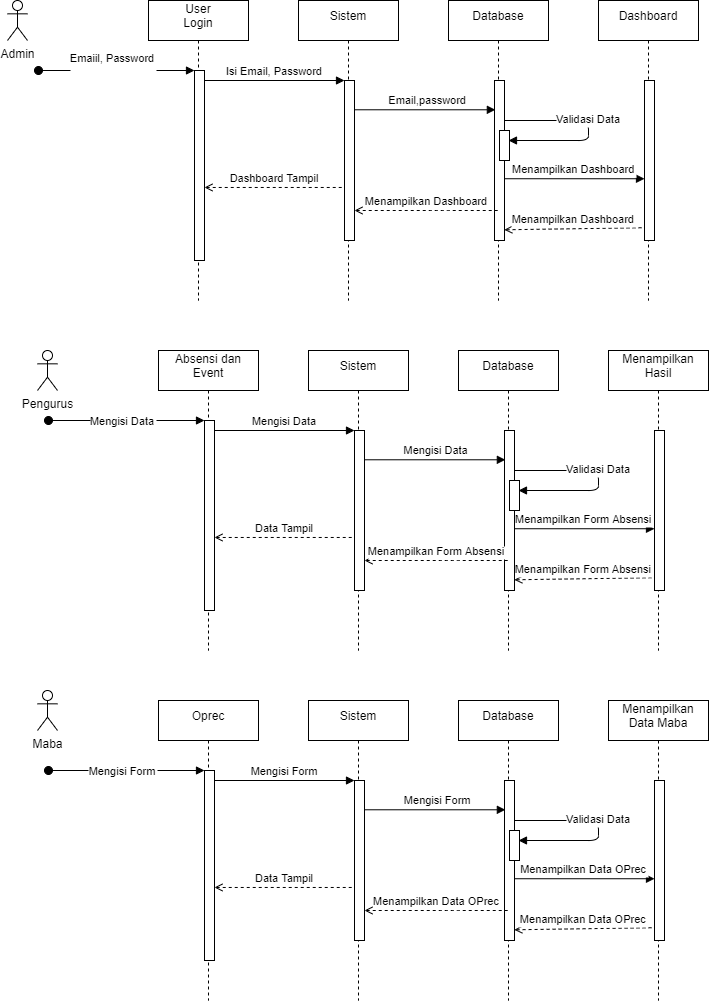

The diagram above was exported from draw.io. Its source (the exported page's mxGraphModel, read from the mxfile embedded in the PNG):
<mxGraphModel dx="1019" dy="519" grid="1" gridSize="10" guides="1" tooltips="1" connect="1" arrows="1" fold="1" page="1" pageScale="1" pageWidth="827" pageHeight="1169" math="0" shadow="0">
  <root>
    <mxCell id="0" />
    <mxCell id="1" parent="0" />
    <mxCell id="clh3_0O5lCd5D5do2Klf-2" value="" style="shape=umlLifeline;perimeter=lifelinePerimeter;container=1;collapsible=0;recursiveResize=0;rounded=0;shadow=0;strokeWidth=1;" parent="1" vertex="1">
      <mxGeometry x="191" y="100" width="100" height="300" as="geometry" />
    </mxCell>
    <mxCell id="clh3_0O5lCd5D5do2Klf-3" value="" style="points=[];perimeter=orthogonalPerimeter;rounded=0;shadow=0;strokeWidth=1;" parent="clh3_0O5lCd5D5do2Klf-2" vertex="1">
      <mxGeometry x="46" y="70" width="10" height="190" as="geometry" />
    </mxCell>
    <mxCell id="clh3_0O5lCd5D5do2Klf-4" value="Emaiil, Password&#10;" style="verticalAlign=bottom;startArrow=oval;endArrow=block;startSize=8;shadow=0;strokeWidth=1;" parent="clh3_0O5lCd5D5do2Klf-2" target="clh3_0O5lCd5D5do2Klf-3" edge="1">
      <mxGeometry x="-0.0476" y="-10" relative="1" as="geometry">
        <mxPoint x="-110" y="70" as="sourcePoint" />
        <mxPoint as="offset" />
      </mxGeometry>
    </mxCell>
    <mxCell id="clh3_0O5lCd5D5do2Klf-5" value="User Login" style="text;html=1;strokeColor=none;fillColor=none;align=center;verticalAlign=middle;whiteSpace=wrap;rounded=0;" parent="clh3_0O5lCd5D5do2Klf-2" vertex="1">
      <mxGeometry x="20" width="60" height="30" as="geometry" />
    </mxCell>
    <mxCell id="clh3_0O5lCd5D5do2Klf-6" value="Isi Email, Password" style="verticalAlign=bottom;endArrow=block;entryX=0;entryY=0;shadow=0;strokeWidth=1;" parent="1" source="clh3_0O5lCd5D5do2Klf-3" edge="1">
      <mxGeometry relative="1" as="geometry">
        <mxPoint x="317" y="180" as="sourcePoint" />
        <mxPoint x="387" y="180.0000000000001" as="targetPoint" />
      </mxGeometry>
    </mxCell>
    <mxCell id="clh3_0O5lCd5D5do2Klf-7" value="Dashboard Tampil" style="verticalAlign=bottom;endArrow=none;dashed=1;endSize=8;shadow=0;strokeWidth=1;startArrow=open;startFill=0;endFill=0;" parent="1" source="clh3_0O5lCd5D5do2Klf-3" edge="1">
      <mxGeometry relative="1" as="geometry">
        <mxPoint x="387" y="286.9699999999998" as="targetPoint" />
        <mxPoint x="241" y="287" as="sourcePoint" />
      </mxGeometry>
    </mxCell>
    <mxCell id="clh3_0O5lCd5D5do2Klf-8" value="Admin" style="shape=umlActor;verticalLabelPosition=bottom;verticalAlign=top;html=1;outlineConnect=0;" parent="1" vertex="1">
      <mxGeometry x="50" y="100" width="20" height="40" as="geometry" />
    </mxCell>
    <mxCell id="clh3_0O5lCd5D5do2Klf-9" value="" style="shape=umlLifeline;perimeter=lifelinePerimeter;container=1;collapsible=0;recursiveResize=0;rounded=0;shadow=0;strokeWidth=1;" parent="1" vertex="1">
      <mxGeometry x="341" y="100" width="100" height="300" as="geometry" />
    </mxCell>
    <mxCell id="clh3_0O5lCd5D5do2Klf-10" value="" style="points=[];perimeter=orthogonalPerimeter;rounded=0;shadow=0;strokeWidth=1;" parent="clh3_0O5lCd5D5do2Klf-9" vertex="1">
      <mxGeometry x="46" y="80" width="10" height="160" as="geometry" />
    </mxCell>
    <mxCell id="clh3_0O5lCd5D5do2Klf-11" value="Sistem" style="text;html=1;strokeColor=none;fillColor=none;align=center;verticalAlign=middle;whiteSpace=wrap;rounded=0;" parent="clh3_0O5lCd5D5do2Klf-9" vertex="1">
      <mxGeometry x="20" width="60" height="30" as="geometry" />
    </mxCell>
    <mxCell id="clh3_0O5lCd5D5do2Klf-12" value="Menampilkan Dashboard" style="verticalAlign=bottom;endArrow=block;shadow=0;strokeWidth=1;exitX=0.914;exitY=0.614;exitDx=0;exitDy=0;exitPerimeter=0;" parent="1" source="clh3_0O5lCd5D5do2Klf-18" target="clh3_0O5lCd5D5do2Klf-15" edge="1">
      <mxGeometry relative="1" as="geometry">
        <mxPoint x="431" y="200.0000000000001" as="sourcePoint" />
        <mxPoint x="608.01" y="204.72000000000003" as="targetPoint" />
      </mxGeometry>
    </mxCell>
    <mxCell id="clh3_0O5lCd5D5do2Klf-13" value="Menampilkan Dashboard" style="verticalAlign=bottom;endArrow=none;dashed=1;endSize=8;shadow=0;strokeWidth=1;startArrow=open;startFill=0;endFill=0;exitX=0.983;exitY=0.933;exitDx=0;exitDy=0;exitPerimeter=0;entryX=-0.017;entryY=0.92;entryDx=0;entryDy=0;entryPerimeter=0;" parent="1" source="clh3_0O5lCd5D5do2Klf-18" target="clh3_0O5lCd5D5do2Klf-15" edge="1">
      <mxGeometry x="-0.0095" relative="1" as="geometry">
        <mxPoint x="607" y="316" as="targetPoint" />
        <mxPoint x="431" y="316" as="sourcePoint" />
        <mxPoint as="offset" />
      </mxGeometry>
    </mxCell>
    <mxCell id="clh3_0O5lCd5D5do2Klf-14" value="" style="shape=umlLifeline;perimeter=lifelinePerimeter;container=1;collapsible=0;recursiveResize=0;rounded=0;shadow=0;strokeWidth=1;" parent="1" vertex="1">
      <mxGeometry x="641" y="100" width="100" height="300" as="geometry" />
    </mxCell>
    <mxCell id="clh3_0O5lCd5D5do2Klf-15" value="" style="points=[];perimeter=orthogonalPerimeter;rounded=0;shadow=0;strokeWidth=1;" parent="clh3_0O5lCd5D5do2Klf-14" vertex="1">
      <mxGeometry x="46" y="80" width="10" height="160" as="geometry" />
    </mxCell>
    <mxCell id="clh3_0O5lCd5D5do2Klf-16" value="Dashboard" style="text;html=1;strokeColor=none;fillColor=none;align=center;verticalAlign=middle;whiteSpace=wrap;rounded=0;" parent="clh3_0O5lCd5D5do2Klf-14" vertex="1">
      <mxGeometry x="20" width="60" height="30" as="geometry" />
    </mxCell>
    <mxCell id="clh3_0O5lCd5D5do2Klf-17" value="" style="shape=umlLifeline;perimeter=lifelinePerimeter;container=1;collapsible=0;recursiveResize=0;rounded=0;shadow=0;strokeWidth=1;" parent="1" vertex="1">
      <mxGeometry x="491" y="100" width="100" height="300" as="geometry" />
    </mxCell>
    <mxCell id="clh3_0O5lCd5D5do2Klf-18" value="" style="points=[];perimeter=orthogonalPerimeter;rounded=0;shadow=0;strokeWidth=1;" parent="clh3_0O5lCd5D5do2Klf-17" vertex="1">
      <mxGeometry x="46" y="80" width="10" height="160" as="geometry" />
    </mxCell>
    <mxCell id="clh3_0O5lCd5D5do2Klf-19" value="Database" style="text;html=1;strokeColor=none;fillColor=none;align=center;verticalAlign=middle;whiteSpace=wrap;rounded=0;" parent="clh3_0O5lCd5D5do2Klf-17" vertex="1">
      <mxGeometry x="20" width="60" height="30" as="geometry" />
    </mxCell>
    <mxCell id="clh3_0O5lCd5D5do2Klf-20" value="" style="points=[];perimeter=orthogonalPerimeter;rounded=0;shadow=0;strokeWidth=1;" parent="clh3_0O5lCd5D5do2Klf-17" vertex="1">
      <mxGeometry x="51" y="130" width="10" height="30" as="geometry" />
    </mxCell>
    <mxCell id="clh3_0O5lCd5D5do2Klf-21" value="Validasi Data" style="verticalAlign=bottom;endArrow=block;shadow=0;strokeWidth=1;exitX=0.914;exitY=0.614;exitDx=0;exitDy=0;exitPerimeter=0;edgeStyle=orthogonalEdgeStyle;" parent="clh3_0O5lCd5D5do2Klf-17" edge="1">
      <mxGeometry relative="1" as="geometry">
        <mxPoint x="56.000000000000114" y="120" as="sourcePoint" />
        <mxPoint x="60" y="140" as="targetPoint" />
        <Array as="points">
          <mxPoint x="140" y="120" />
          <mxPoint x="140" y="140" />
        </Array>
      </mxGeometry>
    </mxCell>
    <mxCell id="clh3_0O5lCd5D5do2Klf-22" value="Email,password" style="verticalAlign=bottom;endArrow=block;shadow=0;strokeWidth=1;exitX=1.017;exitY=0.183;exitDx=0;exitDy=0;exitPerimeter=0;entryX=0.086;entryY=0.183;entryDx=0;entryDy=0;entryPerimeter=0;" parent="1" source="clh3_0O5lCd5D5do2Klf-10" target="clh3_0O5lCd5D5do2Klf-18" edge="1">
      <mxGeometry x="0.0313" relative="1" as="geometry">
        <mxPoint x="411" y="210" as="sourcePoint" />
        <mxPoint x="531" y="209" as="targetPoint" />
        <mxPoint as="offset" />
      </mxGeometry>
    </mxCell>
    <mxCell id="clh3_0O5lCd5D5do2Klf-23" value="Menampilkan Dashboard" style="verticalAlign=bottom;endArrow=none;dashed=1;endSize=8;shadow=0;strokeWidth=1;startArrow=open;startFill=0;endFill=0;" parent="1" source="clh3_0O5lCd5D5do2Klf-10" edge="1">
      <mxGeometry relative="1" as="geometry">
        <mxPoint x="541" y="310" as="targetPoint" />
        <mxPoint x="411" y="319" as="sourcePoint" />
        <Array as="points">
          <mxPoint x="481" y="310" />
        </Array>
      </mxGeometry>
    </mxCell>
    <mxCell id="clh3_0O5lCd5D5do2Klf-24" value="" style="shape=umlLifeline;perimeter=lifelinePerimeter;container=1;collapsible=0;recursiveResize=0;rounded=0;shadow=0;strokeWidth=1;" parent="1" vertex="1">
      <mxGeometry x="201" y="450" width="100" height="300" as="geometry" />
    </mxCell>
    <mxCell id="clh3_0O5lCd5D5do2Klf-25" value="" style="points=[];perimeter=orthogonalPerimeter;rounded=0;shadow=0;strokeWidth=1;" parent="clh3_0O5lCd5D5do2Klf-24" vertex="1">
      <mxGeometry x="46" y="70" width="10" height="190" as="geometry" />
    </mxCell>
    <mxCell id="clh3_0O5lCd5D5do2Klf-26" value="Mengisi Data" style="verticalAlign=bottom;startArrow=oval;endArrow=block;startSize=8;shadow=0;strokeWidth=1;" parent="clh3_0O5lCd5D5do2Klf-24" target="clh3_0O5lCd5D5do2Klf-25" edge="1">
      <mxGeometry x="-0.0476" y="-10" relative="1" as="geometry">
        <mxPoint x="-110" y="70" as="sourcePoint" />
        <mxPoint as="offset" />
      </mxGeometry>
    </mxCell>
    <mxCell id="clh3_0O5lCd5D5do2Klf-27" value="Absensi dan Event" style="text;html=1;strokeColor=none;fillColor=none;align=center;verticalAlign=middle;whiteSpace=wrap;rounded=0;" parent="clh3_0O5lCd5D5do2Klf-24" vertex="1">
      <mxGeometry width="100" height="30" as="geometry" />
    </mxCell>
    <mxCell id="clh3_0O5lCd5D5do2Klf-28" value="Mengisi Data" style="verticalAlign=bottom;endArrow=block;entryX=0;entryY=0;shadow=0;strokeWidth=1;" parent="1" source="clh3_0O5lCd5D5do2Klf-25" edge="1">
      <mxGeometry relative="1" as="geometry">
        <mxPoint x="327" y="530" as="sourcePoint" />
        <mxPoint x="397" y="530" as="targetPoint" />
      </mxGeometry>
    </mxCell>
    <mxCell id="clh3_0O5lCd5D5do2Klf-29" value="Data Tampil" style="verticalAlign=bottom;endArrow=none;dashed=1;endSize=8;shadow=0;strokeWidth=1;startArrow=open;startFill=0;endFill=0;" parent="1" source="clh3_0O5lCd5D5do2Klf-25" edge="1">
      <mxGeometry relative="1" as="geometry">
        <mxPoint x="397" y="636.9699999999998" as="targetPoint" />
        <mxPoint x="251" y="637" as="sourcePoint" />
      </mxGeometry>
    </mxCell>
    <mxCell id="clh3_0O5lCd5D5do2Klf-30" value="Pengurus" style="shape=umlActor;verticalLabelPosition=bottom;verticalAlign=top;html=1;outlineConnect=0;" parent="1" vertex="1">
      <mxGeometry x="80" y="450" width="20" height="40" as="geometry" />
    </mxCell>
    <mxCell id="clh3_0O5lCd5D5do2Klf-31" value="" style="shape=umlLifeline;perimeter=lifelinePerimeter;container=1;collapsible=0;recursiveResize=0;rounded=0;shadow=0;strokeWidth=1;" parent="1" vertex="1">
      <mxGeometry x="351" y="450" width="100" height="300" as="geometry" />
    </mxCell>
    <mxCell id="clh3_0O5lCd5D5do2Klf-32" value="" style="points=[];perimeter=orthogonalPerimeter;rounded=0;shadow=0;strokeWidth=1;" parent="clh3_0O5lCd5D5do2Klf-31" vertex="1">
      <mxGeometry x="46" y="80" width="10" height="160" as="geometry" />
    </mxCell>
    <mxCell id="clh3_0O5lCd5D5do2Klf-33" value="Sistem" style="text;html=1;strokeColor=none;fillColor=none;align=center;verticalAlign=middle;whiteSpace=wrap;rounded=0;" parent="clh3_0O5lCd5D5do2Klf-31" vertex="1">
      <mxGeometry x="20" width="60" height="30" as="geometry" />
    </mxCell>
    <mxCell id="clh3_0O5lCd5D5do2Klf-34" value="Menampilkan Form Absensi" style="verticalAlign=bottom;endArrow=block;shadow=0;strokeWidth=1;exitX=0.914;exitY=0.614;exitDx=0;exitDy=0;exitPerimeter=0;" parent="1" source="clh3_0O5lCd5D5do2Klf-40" target="clh3_0O5lCd5D5do2Klf-37" edge="1">
      <mxGeometry relative="1" as="geometry">
        <mxPoint x="441" y="550.0000000000001" as="sourcePoint" />
        <mxPoint x="618.01" y="554.72" as="targetPoint" />
      </mxGeometry>
    </mxCell>
    <mxCell id="clh3_0O5lCd5D5do2Klf-35" value="Menampilkan Form Absensi" style="verticalAlign=bottom;endArrow=none;dashed=1;endSize=8;shadow=0;strokeWidth=1;startArrow=open;startFill=0;endFill=0;exitX=0.983;exitY=0.933;exitDx=0;exitDy=0;exitPerimeter=0;entryX=-0.017;entryY=0.92;entryDx=0;entryDy=0;entryPerimeter=0;" parent="1" source="clh3_0O5lCd5D5do2Klf-40" target="clh3_0O5lCd5D5do2Klf-37" edge="1">
      <mxGeometry x="-0.0095" relative="1" as="geometry">
        <mxPoint x="617" y="666" as="targetPoint" />
        <mxPoint x="441" y="666" as="sourcePoint" />
        <mxPoint as="offset" />
      </mxGeometry>
    </mxCell>
    <mxCell id="clh3_0O5lCd5D5do2Klf-36" value="" style="shape=umlLifeline;perimeter=lifelinePerimeter;container=1;collapsible=0;recursiveResize=0;rounded=0;shadow=0;strokeWidth=1;" parent="1" vertex="1">
      <mxGeometry x="651" y="450" width="100" height="300" as="geometry" />
    </mxCell>
    <mxCell id="clh3_0O5lCd5D5do2Klf-37" value="" style="points=[];perimeter=orthogonalPerimeter;rounded=0;shadow=0;strokeWidth=1;" parent="clh3_0O5lCd5D5do2Klf-36" vertex="1">
      <mxGeometry x="46" y="80" width="10" height="160" as="geometry" />
    </mxCell>
    <mxCell id="clh3_0O5lCd5D5do2Klf-38" value="Menampilkan Hasil" style="text;html=1;strokeColor=none;fillColor=none;align=center;verticalAlign=middle;whiteSpace=wrap;rounded=0;" parent="clh3_0O5lCd5D5do2Klf-36" vertex="1">
      <mxGeometry width="100" height="30" as="geometry" />
    </mxCell>
    <mxCell id="clh3_0O5lCd5D5do2Klf-39" value="" style="shape=umlLifeline;perimeter=lifelinePerimeter;container=1;collapsible=0;recursiveResize=0;rounded=0;shadow=0;strokeWidth=1;" parent="1" vertex="1">
      <mxGeometry x="501" y="450" width="100" height="300" as="geometry" />
    </mxCell>
    <mxCell id="clh3_0O5lCd5D5do2Klf-40" value="" style="points=[];perimeter=orthogonalPerimeter;rounded=0;shadow=0;strokeWidth=1;" parent="clh3_0O5lCd5D5do2Klf-39" vertex="1">
      <mxGeometry x="46" y="80" width="10" height="160" as="geometry" />
    </mxCell>
    <mxCell id="clh3_0O5lCd5D5do2Klf-41" value="Database" style="text;html=1;strokeColor=none;fillColor=none;align=center;verticalAlign=middle;whiteSpace=wrap;rounded=0;" parent="clh3_0O5lCd5D5do2Klf-39" vertex="1">
      <mxGeometry x="20" width="60" height="30" as="geometry" />
    </mxCell>
    <mxCell id="clh3_0O5lCd5D5do2Klf-42" value="" style="points=[];perimeter=orthogonalPerimeter;rounded=0;shadow=0;strokeWidth=1;" parent="clh3_0O5lCd5D5do2Klf-39" vertex="1">
      <mxGeometry x="51" y="130" width="10" height="30" as="geometry" />
    </mxCell>
    <mxCell id="clh3_0O5lCd5D5do2Klf-43" value="Validasi Data" style="verticalAlign=bottom;endArrow=block;shadow=0;strokeWidth=1;exitX=0.914;exitY=0.614;exitDx=0;exitDy=0;exitPerimeter=0;edgeStyle=orthogonalEdgeStyle;" parent="clh3_0O5lCd5D5do2Klf-39" edge="1">
      <mxGeometry relative="1" as="geometry">
        <mxPoint x="56.000000000000114" y="120" as="sourcePoint" />
        <mxPoint x="60" y="140" as="targetPoint" />
        <Array as="points">
          <mxPoint x="140" y="120" />
          <mxPoint x="140" y="140" />
        </Array>
      </mxGeometry>
    </mxCell>
    <mxCell id="clh3_0O5lCd5D5do2Klf-44" value="Mengisi Data " style="verticalAlign=bottom;endArrow=block;shadow=0;strokeWidth=1;exitX=1.017;exitY=0.183;exitDx=0;exitDy=0;exitPerimeter=0;entryX=0.086;entryY=0.183;entryDx=0;entryDy=0;entryPerimeter=0;" parent="1" source="clh3_0O5lCd5D5do2Klf-32" target="clh3_0O5lCd5D5do2Klf-40" edge="1">
      <mxGeometry x="0.0313" relative="1" as="geometry">
        <mxPoint x="421" y="560" as="sourcePoint" />
        <mxPoint x="541" y="559" as="targetPoint" />
        <mxPoint as="offset" />
      </mxGeometry>
    </mxCell>
    <mxCell id="clh3_0O5lCd5D5do2Klf-45" value="Menampilkan Form Absensi" style="verticalAlign=bottom;endArrow=none;dashed=1;endSize=8;shadow=0;strokeWidth=1;startArrow=open;startFill=0;endFill=0;" parent="1" source="clh3_0O5lCd5D5do2Klf-32" target="clh3_0O5lCd5D5do2Klf-39" edge="1">
      <mxGeometry relative="1" as="geometry">
        <mxPoint x="407" y="668.64" as="targetPoint" />
        <mxPoint x="421" y="669" as="sourcePoint" />
        <Array as="points">
          <mxPoint x="491" y="660" />
        </Array>
      </mxGeometry>
    </mxCell>
    <mxCell id="clh3_0O5lCd5D5do2Klf-46" value="" style="shape=umlLifeline;perimeter=lifelinePerimeter;container=1;collapsible=0;recursiveResize=0;rounded=0;shadow=0;strokeWidth=1;" parent="1" vertex="1">
      <mxGeometry x="201" y="800" width="100" height="300" as="geometry" />
    </mxCell>
    <mxCell id="clh3_0O5lCd5D5do2Klf-47" value="" style="points=[];perimeter=orthogonalPerimeter;rounded=0;shadow=0;strokeWidth=1;" parent="clh3_0O5lCd5D5do2Klf-46" vertex="1">
      <mxGeometry x="46" y="70" width="10" height="190" as="geometry" />
    </mxCell>
    <mxCell id="clh3_0O5lCd5D5do2Klf-48" value="Mengisi Form" style="verticalAlign=bottom;startArrow=oval;endArrow=block;startSize=8;shadow=0;strokeWidth=1;" parent="clh3_0O5lCd5D5do2Klf-46" target="clh3_0O5lCd5D5do2Klf-47" edge="1">
      <mxGeometry x="-0.0476" y="-10" relative="1" as="geometry">
        <mxPoint x="-110" y="70" as="sourcePoint" />
        <mxPoint as="offset" />
      </mxGeometry>
    </mxCell>
    <mxCell id="clh3_0O5lCd5D5do2Klf-49" value="Oprec" style="text;html=1;strokeColor=none;fillColor=none;align=center;verticalAlign=middle;whiteSpace=wrap;rounded=0;" parent="clh3_0O5lCd5D5do2Klf-46" vertex="1">
      <mxGeometry width="100" height="30" as="geometry" />
    </mxCell>
    <mxCell id="clh3_0O5lCd5D5do2Klf-50" value="Mengisi Form" style="verticalAlign=bottom;endArrow=block;entryX=0;entryY=0;shadow=0;strokeWidth=1;" parent="1" source="clh3_0O5lCd5D5do2Klf-47" edge="1">
      <mxGeometry relative="1" as="geometry">
        <mxPoint x="327" y="880" as="sourcePoint" />
        <mxPoint x="397" y="880" as="targetPoint" />
      </mxGeometry>
    </mxCell>
    <mxCell id="clh3_0O5lCd5D5do2Klf-51" value="Data Tampil" style="verticalAlign=bottom;endArrow=none;dashed=1;endSize=8;shadow=0;strokeWidth=1;startArrow=open;startFill=0;endFill=0;" parent="1" source="clh3_0O5lCd5D5do2Klf-47" edge="1">
      <mxGeometry relative="1" as="geometry">
        <mxPoint x="397" y="986.9699999999998" as="targetPoint" />
        <mxPoint x="251" y="987" as="sourcePoint" />
      </mxGeometry>
    </mxCell>
    <mxCell id="clh3_0O5lCd5D5do2Klf-52" value="Maba" style="shape=umlActor;verticalLabelPosition=bottom;verticalAlign=top;html=1;outlineConnect=0;" parent="1" vertex="1">
      <mxGeometry x="80" y="790" width="20" height="40" as="geometry" />
    </mxCell>
    <mxCell id="clh3_0O5lCd5D5do2Klf-53" value="" style="shape=umlLifeline;perimeter=lifelinePerimeter;container=1;collapsible=0;recursiveResize=0;rounded=0;shadow=0;strokeWidth=1;" parent="1" vertex="1">
      <mxGeometry x="351" y="800" width="100" height="300" as="geometry" />
    </mxCell>
    <mxCell id="clh3_0O5lCd5D5do2Klf-54" value="" style="points=[];perimeter=orthogonalPerimeter;rounded=0;shadow=0;strokeWidth=1;" parent="clh3_0O5lCd5D5do2Klf-53" vertex="1">
      <mxGeometry x="46" y="80" width="10" height="160" as="geometry" />
    </mxCell>
    <mxCell id="clh3_0O5lCd5D5do2Klf-55" value="Sistem" style="text;html=1;strokeColor=none;fillColor=none;align=center;verticalAlign=middle;whiteSpace=wrap;rounded=0;" parent="clh3_0O5lCd5D5do2Klf-53" vertex="1">
      <mxGeometry x="20" width="60" height="30" as="geometry" />
    </mxCell>
    <mxCell id="clh3_0O5lCd5D5do2Klf-56" value="Menampilkan Data OPrec" style="verticalAlign=bottom;endArrow=block;shadow=0;strokeWidth=1;exitX=0.914;exitY=0.614;exitDx=0;exitDy=0;exitPerimeter=0;" parent="1" source="clh3_0O5lCd5D5do2Klf-62" target="clh3_0O5lCd5D5do2Klf-59" edge="1">
      <mxGeometry relative="1" as="geometry">
        <mxPoint x="441" y="900" as="sourcePoint" />
        <mxPoint x="618.01" y="904.72" as="targetPoint" />
      </mxGeometry>
    </mxCell>
    <mxCell id="clh3_0O5lCd5D5do2Klf-57" value="Menampilkan Data OPrec" style="verticalAlign=bottom;endArrow=none;dashed=1;endSize=8;shadow=0;strokeWidth=1;startArrow=open;startFill=0;endFill=0;exitX=0.983;exitY=0.933;exitDx=0;exitDy=0;exitPerimeter=0;entryX=-0.017;entryY=0.92;entryDx=0;entryDy=0;entryPerimeter=0;" parent="1" source="clh3_0O5lCd5D5do2Klf-62" target="clh3_0O5lCd5D5do2Klf-59" edge="1">
      <mxGeometry x="-0.0095" relative="1" as="geometry">
        <mxPoint x="617" y="1016" as="targetPoint" />
        <mxPoint x="441" y="1016" as="sourcePoint" />
        <mxPoint as="offset" />
      </mxGeometry>
    </mxCell>
    <mxCell id="clh3_0O5lCd5D5do2Klf-58" value="" style="shape=umlLifeline;perimeter=lifelinePerimeter;container=1;collapsible=0;recursiveResize=0;rounded=0;shadow=0;strokeWidth=1;" parent="1" vertex="1">
      <mxGeometry x="651" y="800" width="100" height="300" as="geometry" />
    </mxCell>
    <mxCell id="clh3_0O5lCd5D5do2Klf-59" value="" style="points=[];perimeter=orthogonalPerimeter;rounded=0;shadow=0;strokeWidth=1;" parent="clh3_0O5lCd5D5do2Klf-58" vertex="1">
      <mxGeometry x="46" y="80" width="10" height="160" as="geometry" />
    </mxCell>
    <mxCell id="clh3_0O5lCd5D5do2Klf-60" value="Menampilkan Data Maba" style="text;html=1;strokeColor=none;fillColor=none;align=center;verticalAlign=middle;whiteSpace=wrap;rounded=0;" parent="clh3_0O5lCd5D5do2Klf-58" vertex="1">
      <mxGeometry width="100" height="30" as="geometry" />
    </mxCell>
    <mxCell id="clh3_0O5lCd5D5do2Klf-61" value="" style="shape=umlLifeline;perimeter=lifelinePerimeter;container=1;collapsible=0;recursiveResize=0;rounded=0;shadow=0;strokeWidth=1;" parent="1" vertex="1">
      <mxGeometry x="501" y="800" width="100" height="300" as="geometry" />
    </mxCell>
    <mxCell id="clh3_0O5lCd5D5do2Klf-62" value="" style="points=[];perimeter=orthogonalPerimeter;rounded=0;shadow=0;strokeWidth=1;" parent="clh3_0O5lCd5D5do2Klf-61" vertex="1">
      <mxGeometry x="46" y="80" width="10" height="160" as="geometry" />
    </mxCell>
    <mxCell id="clh3_0O5lCd5D5do2Klf-63" value="Database" style="text;html=1;strokeColor=none;fillColor=none;align=center;verticalAlign=middle;whiteSpace=wrap;rounded=0;" parent="clh3_0O5lCd5D5do2Klf-61" vertex="1">
      <mxGeometry x="20" width="60" height="30" as="geometry" />
    </mxCell>
    <mxCell id="clh3_0O5lCd5D5do2Klf-64" value="" style="points=[];perimeter=orthogonalPerimeter;rounded=0;shadow=0;strokeWidth=1;" parent="clh3_0O5lCd5D5do2Klf-61" vertex="1">
      <mxGeometry x="51" y="130" width="10" height="30" as="geometry" />
    </mxCell>
    <mxCell id="clh3_0O5lCd5D5do2Klf-65" value="Validasi Data" style="verticalAlign=bottom;endArrow=block;shadow=0;strokeWidth=1;exitX=0.914;exitY=0.614;exitDx=0;exitDy=0;exitPerimeter=0;edgeStyle=orthogonalEdgeStyle;" parent="clh3_0O5lCd5D5do2Klf-61" edge="1">
      <mxGeometry relative="1" as="geometry">
        <mxPoint x="56.000000000000114" y="120" as="sourcePoint" />
        <mxPoint x="60" y="140" as="targetPoint" />
        <Array as="points">
          <mxPoint x="140" y="120" />
          <mxPoint x="140" y="140" />
        </Array>
      </mxGeometry>
    </mxCell>
    <mxCell id="clh3_0O5lCd5D5do2Klf-66" value="Mengisi Form" style="verticalAlign=bottom;endArrow=block;shadow=0;strokeWidth=1;exitX=1.017;exitY=0.183;exitDx=0;exitDy=0;exitPerimeter=0;entryX=0.086;entryY=0.183;entryDx=0;entryDy=0;entryPerimeter=0;" parent="1" source="clh3_0O5lCd5D5do2Klf-54" target="clh3_0O5lCd5D5do2Klf-62" edge="1">
      <mxGeometry x="0.0313" relative="1" as="geometry">
        <mxPoint x="421" y="910" as="sourcePoint" />
        <mxPoint x="541" y="909" as="targetPoint" />
        <mxPoint as="offset" />
      </mxGeometry>
    </mxCell>
    <mxCell id="clh3_0O5lCd5D5do2Klf-67" value="Menampilkan Data OPrec" style="verticalAlign=bottom;endArrow=none;dashed=1;endSize=8;shadow=0;strokeWidth=1;startArrow=open;startFill=0;endFill=0;" parent="1" source="clh3_0O5lCd5D5do2Klf-54" target="clh3_0O5lCd5D5do2Klf-61" edge="1">
      <mxGeometry relative="1" as="geometry">
        <mxPoint x="407" y="1018.6399999999999" as="targetPoint" />
        <mxPoint x="421" y="1019" as="sourcePoint" />
        <Array as="points">
          <mxPoint x="491" y="1010" />
        </Array>
      </mxGeometry>
    </mxCell>
  </root>
</mxGraphModel>